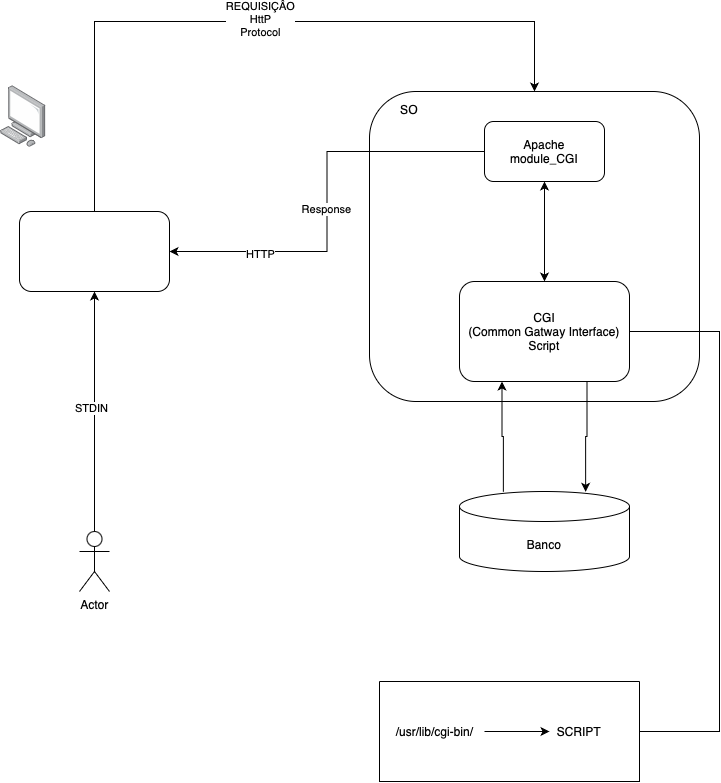

The diagram above was exported from draw.io. Its source (the exported page's mxGraphModel, read from the mxfile embedded in the PNG):
<mxGraphModel dx="983" dy="1075" grid="1" gridSize="10" guides="1" tooltips="1" connect="1" arrows="1" fold="1" page="1" pageScale="1" pageWidth="827" pageHeight="1169" math="0" shadow="0">
  <root>
    <mxCell id="0" />
    <mxCell id="1" parent="0" />
    <mxCell id="bWF8uTuDSWp1hlY2b0wH-2" style="edgeStyle=orthogonalEdgeStyle;rounded=0;orthogonalLoop=1;jettySize=auto;html=1;entryX=0.5;entryY=0;entryDx=0;entryDy=0;startArrow=none;startFill=0;endArrow=classic;endFill=1;exitX=0.5;exitY=0;exitDx=0;exitDy=0;" edge="1" parent="1" source="bWF8uTuDSWp1hlY2b0wH-4" target="bWF8uTuDSWp1hlY2b0wH-5">
      <mxGeometry relative="1" as="geometry">
        <Array as="points">
          <mxPoint x="485" y="390" />
          <mxPoint x="925" y="390" />
        </Array>
      </mxGeometry>
    </mxCell>
    <mxCell id="bWF8uTuDSWp1hlY2b0wH-3" value="REQUISIÇÂO&lt;div&gt;HttP&lt;/div&gt;&lt;div&gt;Protocol&lt;/div&gt;" style="edgeLabel;html=1;align=center;verticalAlign=middle;resizable=0;points=[];" vertex="1" connectable="0" parent="bWF8uTuDSWp1hlY2b0wH-2">
      <mxGeometry x="0.016" y="3" relative="1" as="geometry">
        <mxPoint as="offset" />
      </mxGeometry>
    </mxCell>
    <mxCell id="bWF8uTuDSWp1hlY2b0wH-4" value="" style="rounded=1;whiteSpace=wrap;html=1;" vertex="1" parent="1">
      <mxGeometry x="410" y="580" width="150" height="80" as="geometry" />
    </mxCell>
    <mxCell id="bWF8uTuDSWp1hlY2b0wH-5" value="" style="rounded=1;whiteSpace=wrap;html=1;" vertex="1" parent="1">
      <mxGeometry x="760" y="460" width="330" height="310" as="geometry" />
    </mxCell>
    <mxCell id="bWF8uTuDSWp1hlY2b0wH-6" style="edgeStyle=orthogonalEdgeStyle;rounded=0;orthogonalLoop=1;jettySize=auto;html=1;entryX=1;entryY=0.5;entryDx=0;entryDy=0;endArrow=none;startFill=0;exitX=1;exitY=0.5;exitDx=0;exitDy=0;" edge="1" parent="1" source="bWF8uTuDSWp1hlY2b0wH-7" target="bWF8uTuDSWp1hlY2b0wH-14">
      <mxGeometry relative="1" as="geometry">
        <mxPoint x="1080" y="1010" as="targetPoint" />
        <Array as="points">
          <mxPoint x="1110" y="700" />
          <mxPoint x="1110" y="1100" />
        </Array>
      </mxGeometry>
    </mxCell>
    <mxCell id="bWF8uTuDSWp1hlY2b0wH-7" value="CGI&lt;div&gt;(Common Gatway Interface)&lt;/div&gt;&lt;div&gt;Script&lt;/div&gt;" style="rounded=1;whiteSpace=wrap;html=1;" vertex="1" parent="1">
      <mxGeometry x="850" y="650" width="170" height="100" as="geometry" />
    </mxCell>
    <mxCell id="bWF8uTuDSWp1hlY2b0wH-8" style="edgeStyle=orthogonalEdgeStyle;rounded=0;orthogonalLoop=1;jettySize=auto;html=1;entryX=0.25;entryY=1;entryDx=0;entryDy=0;exitX=0.258;exitY=0.004;exitDx=0;exitDy=0;exitPerimeter=0;" edge="1" parent="1" source="bWF8uTuDSWp1hlY2b0wH-10" target="bWF8uTuDSWp1hlY2b0wH-7">
      <mxGeometry relative="1" as="geometry" />
    </mxCell>
    <mxCell id="bWF8uTuDSWp1hlY2b0wH-9" style="edgeStyle=orthogonalEdgeStyle;rounded=0;orthogonalLoop=1;jettySize=auto;html=1;entryX=0.75;entryY=1;entryDx=0;entryDy=0;exitX=0.742;exitY=0.004;exitDx=0;exitDy=0;exitPerimeter=0;endArrow=none;startFill=1;startArrow=classic;" edge="1" parent="1" source="bWF8uTuDSWp1hlY2b0wH-10" target="bWF8uTuDSWp1hlY2b0wH-7">
      <mxGeometry relative="1" as="geometry" />
    </mxCell>
    <mxCell id="bWF8uTuDSWp1hlY2b0wH-10" value="Banco" style="shape=cylinder3;whiteSpace=wrap;html=1;boundedLbl=1;backgroundOutline=1;size=15;" vertex="1" parent="1">
      <mxGeometry x="850" y="860" width="170" height="80" as="geometry" />
    </mxCell>
    <mxCell id="bWF8uTuDSWp1hlY2b0wH-11" style="edgeStyle=orthogonalEdgeStyle;rounded=0;orthogonalLoop=1;jettySize=auto;html=1;entryX=0.5;entryY=1;entryDx=0;entryDy=0;" edge="1" parent="1" source="bWF8uTuDSWp1hlY2b0wH-13" target="bWF8uTuDSWp1hlY2b0wH-4">
      <mxGeometry relative="1" as="geometry">
        <mxPoint x="510" y="880" as="targetPoint" />
      </mxGeometry>
    </mxCell>
    <mxCell id="bWF8uTuDSWp1hlY2b0wH-12" value="STDIN" style="edgeLabel;html=1;align=center;verticalAlign=middle;resizable=0;points=[];" vertex="1" connectable="0" parent="bWF8uTuDSWp1hlY2b0wH-11">
      <mxGeometry x="0.0289" y="4" relative="1" as="geometry">
        <mxPoint as="offset" />
      </mxGeometry>
    </mxCell>
    <mxCell id="bWF8uTuDSWp1hlY2b0wH-13" value="Actor" style="shape=umlActor;verticalLabelPosition=bottom;verticalAlign=top;html=1;outlineConnect=0;" vertex="1" parent="1">
      <mxGeometry x="470" y="900" width="30" height="60" as="geometry" />
    </mxCell>
    <mxCell id="bWF8uTuDSWp1hlY2b0wH-14" value="" style="swimlane;startSize=0;" vertex="1" parent="1">
      <mxGeometry x="770" y="1050" width="260" height="100" as="geometry" />
    </mxCell>
    <mxCell id="bWF8uTuDSWp1hlY2b0wH-15" style="edgeStyle=orthogonalEdgeStyle;rounded=0;orthogonalLoop=1;jettySize=auto;html=1;entryX=0;entryY=0.5;entryDx=0;entryDy=0;" edge="1" parent="bWF8uTuDSWp1hlY2b0wH-14" source="bWF8uTuDSWp1hlY2b0wH-16" target="bWF8uTuDSWp1hlY2b0wH-17">
      <mxGeometry relative="1" as="geometry" />
    </mxCell>
    <mxCell id="bWF8uTuDSWp1hlY2b0wH-16" value="/usr/lib/cgi-bin/" style="text;html=1;align=center;verticalAlign=middle;resizable=0;points=[];autosize=1;strokeColor=none;fillColor=none;" vertex="1" parent="bWF8uTuDSWp1hlY2b0wH-14">
      <mxGeometry x="5" y="35" width="100" height="30" as="geometry" />
    </mxCell>
    <mxCell id="bWF8uTuDSWp1hlY2b0wH-17" value="SCRIPT" style="text;html=1;align=center;verticalAlign=middle;whiteSpace=wrap;rounded=0;" vertex="1" parent="bWF8uTuDSWp1hlY2b0wH-14">
      <mxGeometry x="170" y="35" width="60" height="30" as="geometry" />
    </mxCell>
    <mxCell id="bWF8uTuDSWp1hlY2b0wH-18" value="SO&lt;div&gt;&lt;br&gt;&lt;/div&gt;" style="text;html=1;align=center;verticalAlign=middle;whiteSpace=wrap;rounded=0;" vertex="1" parent="1">
      <mxGeometry x="770" y="470" width="60" height="30" as="geometry" />
    </mxCell>
    <mxCell id="bWF8uTuDSWp1hlY2b0wH-19" style="edgeStyle=orthogonalEdgeStyle;rounded=0;orthogonalLoop=1;jettySize=auto;html=1;entryX=0.5;entryY=0;entryDx=0;entryDy=0;startArrow=classic;startFill=1;" edge="1" parent="1" source="bWF8uTuDSWp1hlY2b0wH-23" target="bWF8uTuDSWp1hlY2b0wH-7">
      <mxGeometry relative="1" as="geometry" />
    </mxCell>
    <mxCell id="bWF8uTuDSWp1hlY2b0wH-20" style="edgeStyle=orthogonalEdgeStyle;rounded=0;orthogonalLoop=1;jettySize=auto;html=1;entryX=1;entryY=0.5;entryDx=0;entryDy=0;" edge="1" parent="1" source="bWF8uTuDSWp1hlY2b0wH-23" target="bWF8uTuDSWp1hlY2b0wH-4">
      <mxGeometry relative="1" as="geometry" />
    </mxCell>
    <mxCell id="bWF8uTuDSWp1hlY2b0wH-21" value="HTTP" style="edgeLabel;html=1;align=center;verticalAlign=middle;resizable=0;points=[];" vertex="1" connectable="0" parent="bWF8uTuDSWp1hlY2b0wH-20">
      <mxGeometry x="0.5648" y="2" relative="1" as="geometry">
        <mxPoint as="offset" />
      </mxGeometry>
    </mxCell>
    <mxCell id="bWF8uTuDSWp1hlY2b0wH-22" value="Response" style="edgeLabel;html=1;align=center;verticalAlign=middle;resizable=0;points=[];" vertex="1" connectable="0" parent="bWF8uTuDSWp1hlY2b0wH-20">
      <mxGeometry x="0.0387" y="-1" relative="1" as="geometry">
        <mxPoint as="offset" />
      </mxGeometry>
    </mxCell>
    <mxCell id="bWF8uTuDSWp1hlY2b0wH-23" value="Apache&lt;div&gt;module_CGI&lt;/div&gt;" style="rounded=1;whiteSpace=wrap;html=1;" vertex="1" parent="1">
      <mxGeometry x="875" y="490" width="120" height="60" as="geometry" />
    </mxCell>
    <mxCell id="bWF8uTuDSWp1hlY2b0wH-24" value="" style="image;points=[];aspect=fixed;html=1;align=center;shadow=0;dashed=0;image=img/lib/allied_telesis/computer_and_terminals/Personal_Computer.svg;" vertex="1" parent="1">
      <mxGeometry x="391" y="454.1" width="45.6" height="61.800000000000004" as="geometry" />
    </mxCell>
  </root>
</mxGraphModel>